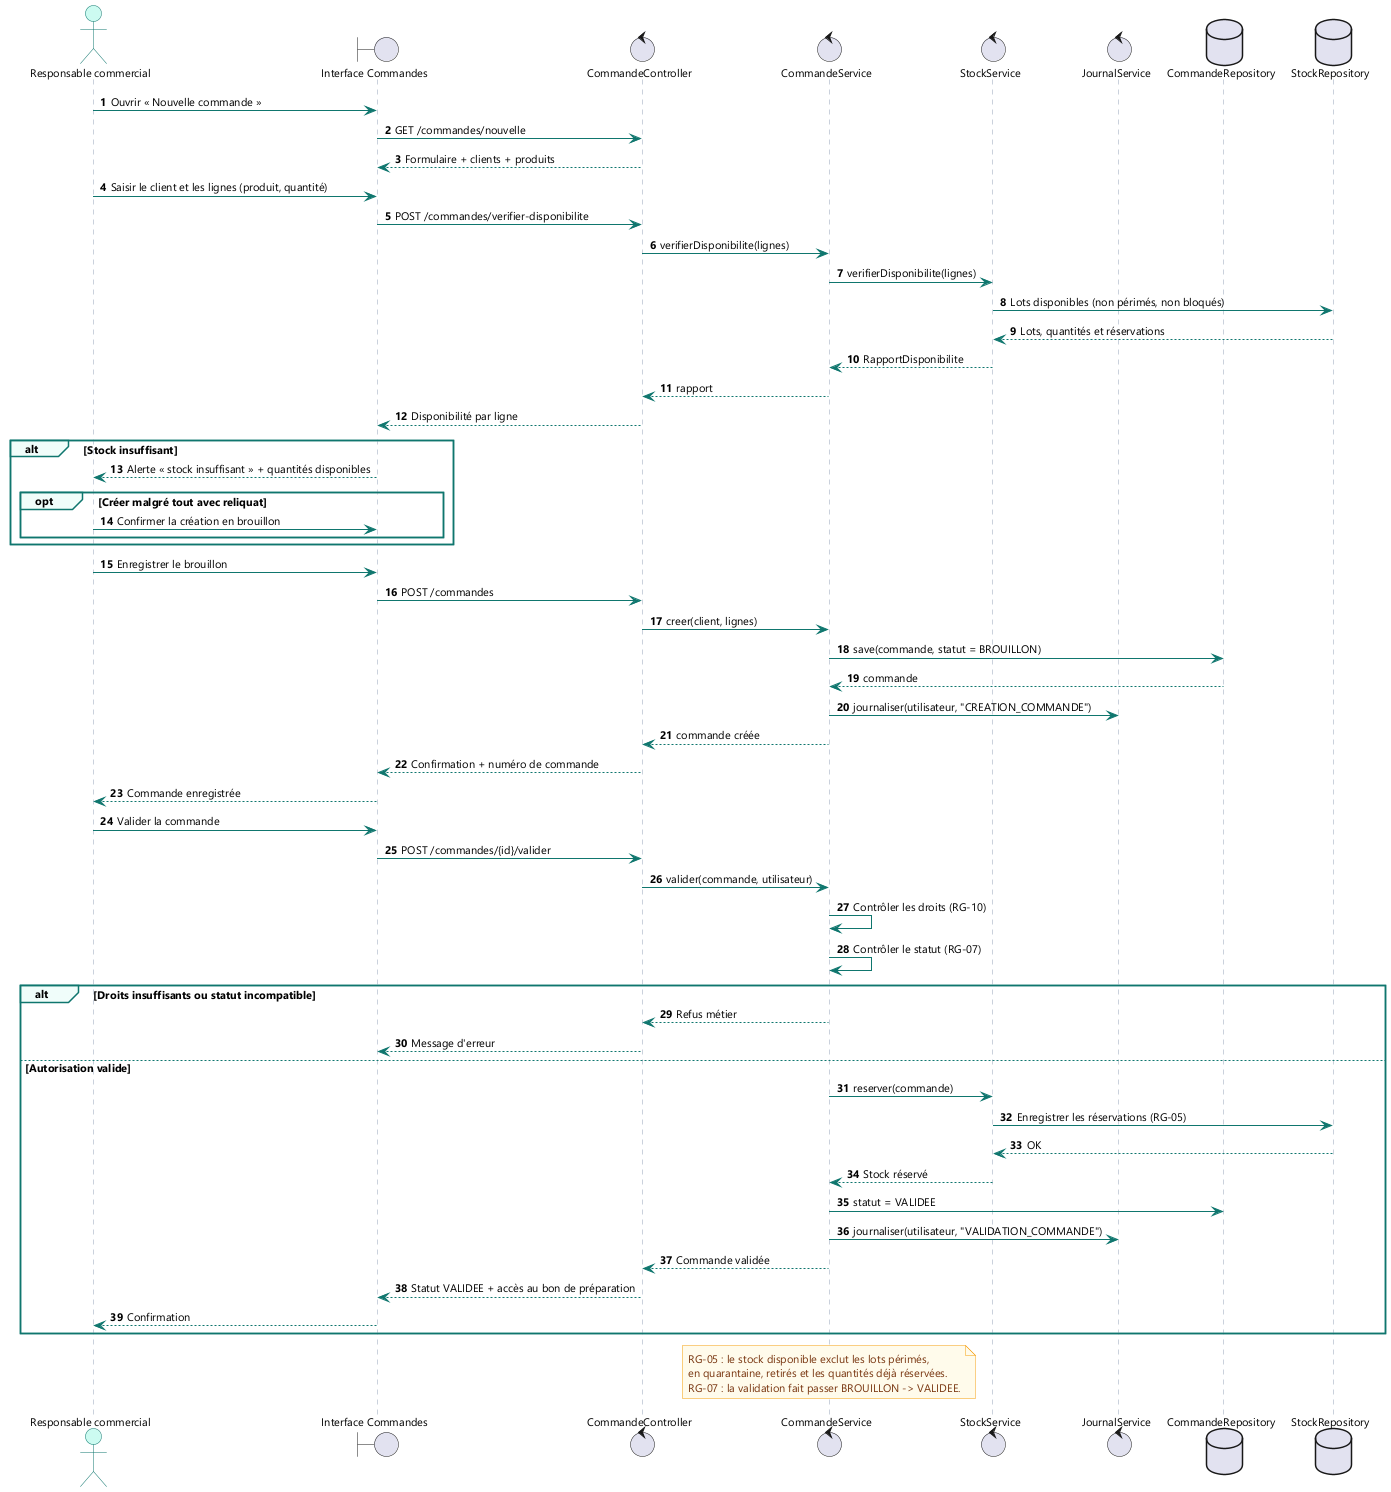

The diagram above was rendered by PlantUML. Its source (embedded in the PNG):
@startuml 03_sequence_commande
' DPCI - Atelier GL n19 - Séquence : création et validation d'une commande
autonumber
skinparam shadowing false
skinparam backgroundColor #FFFFFF
skinparam defaultFontName "Segoe UI"
skinparam defaultFontSize 11
skinparam sequence {
  ArrowColor #0F766E
  ActorBorderColor #0F766E
  ActorBackgroundColor #CCFBF1
  LifeLineBorderColor #94A3B8
  LifeLineBackgroundColor #F8FAFC
  ParticipantBorderColor #0F766E
  ParticipantBackgroundColor #F0FDFA
  ParticipantFontColor #0F172A
  GroupBorderColor #0F766E
  GroupBackgroundColor #F0FDFA
}
skinparam note {
  BackgroundColor #FFFBEB
  BorderColor #F59E0B
  FontColor #78350F
}

actor "Responsable commercial" as RC
boundary "Interface Commandes" as UI
control "CommandeController" as CC
control "CommandeService" as CS
control "StockService" as SS
control "JournalService" as JS
database "CommandeRepository" as CR
database "StockRepository" as SR

RC -> UI : Ouvrir « Nouvelle commande »
UI -> CC : GET /commandes/nouvelle
CC --> UI : Formulaire + clients + produits
RC -> UI : Saisir le client et les lignes (produit, quantité)
UI -> CC : POST /commandes/verifier-disponibilite
CC -> CS : verifierDisponibilite(lignes)
CS -> SS : verifierDisponibilite(lignes)
SS -> SR : Lots disponibles (non périmés, non bloqués)
SR --> SS : Lots, quantités et réservations
SS --> CS : RapportDisponibilite
CS --> CC : rapport
CC --> UI : Disponibilité par ligne
alt Stock insuffisant
  UI --> RC : Alerte « stock insuffisant » + quantités disponibles
  opt Créer malgré tout avec reliquat
    RC -> UI : Confirmer la création en brouillon
  end
end
RC -> UI : Enregistrer le brouillon
UI -> CC : POST /commandes
CC -> CS : creer(client, lignes)
CS -> CR : save(commande, statut = BROUILLON)
CR --> CS : commande
CS -> JS : journaliser(utilisateur, "CREATION_COMMANDE")
CS --> CC : commande créée
CC --> UI : Confirmation + numéro de commande
UI --> RC : Commande enregistrée

RC -> UI : Valider la commande
UI -> CC : POST /commandes/{id}/valider
CC -> CS : valider(commande, utilisateur)
CS -> CS : Contrôler les droits (RG-10)
CS -> CS : Contrôler le statut (RG-07)
alt Droits insuffisants ou statut incompatible
  CS --> CC : Refus métier
  CC --> UI : Message d'erreur
else Autorisation valide
  CS -> SS : reserver(commande)
  SS -> SR : Enregistrer les réservations (RG-05)
  SR --> SS : OK
  SS --> CS : Stock réservé
  CS -> CR : statut = VALIDEE
  CS -> JS : journaliser(utilisateur, "VALIDATION_COMMANDE")
  CS --> CC : Commande validée
  CC --> UI : Statut VALIDEE + accès au bon de préparation
  UI --> RC : Confirmation
end

note over CS
  RG-05 : le stock disponible exclut les lots périmés,
  en quarantaine, retirés et les quantités déjà réservées.
  RG-07 : la validation fait passer BROUILLON -> VALIDEE.
end note

@enduml